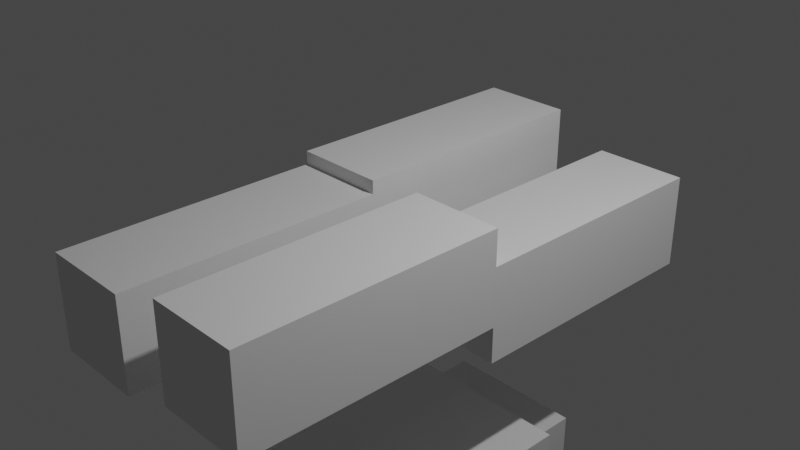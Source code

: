 # Source: Goldenmole.blend  (saved by Blender 2.91.10; exported with 4.5.12 LTS)
import bpy
from mathutils import Matrix  # noqa: F401  (used for matrix-valued properties, if any)

bpy.ops.wm.read_factory_settings(use_empty=True)
scene = bpy.context.scene
scene.name = 'Scene'

# ---- collections
col_collection = bpy.data.collections.new('Collection'); scene.collection.children.link(col_collection)

# ---- world
world_world = bpy.data.worlds.new('World'); scene.world = world_world
world_world.use_nodes = True; world_world.node_tree.nodes.clear()
_N = world_world.node_tree.nodes; _L = world_world.node_tree.links
n0 = _N.new('ShaderNodeOutputWorld'); n0.name = 'World Output'; n0.location = (300, 300)
n1 = _N.new('ShaderNodeBackground'); n1.name = 'Background'; n1.location = (10, 300)
n1.inputs[0].default_value = (0.05088, 0.05088, 0.05088, 1.0)
_L.new(n1.outputs[0], n0.inputs[0])
n0.is_active_output = True
world_world.color = (0.05088, 0.05088, 0.05088)
world_world.use_sun_shadow = False
world_world.sun_shadow_jitter_overblur = 0.0

# ---- cameras
cam_camera = bpy.data.cameras.new('Camera')
cam_camera.clip_end = 100.0
cam_camera.ortho_scale = 7.314

# ---- lights
light_light = bpy.data.lights.new('Light', 'POINT')
light_light.transmission_factor = 0.0
light_light.energy = 1000.0
light_light.shadow_soft_size = 0.1
light_light.shadow_maximum_resolution = 0.006
light_light.use_absolute_resolution = True

# ---- meshes
me_w_rfel = bpy.data.meshes.new('Würfel')
me_w_rfel.from_pydata([(0.0, 0.0, 0.0), (0.0, 0.0, 2.0), (0.0, 4.0, 0.0), (0.0, 4.0, 2.0), (3.0, 0.0, 0.0), (3.0, 0.0, 2.0), (3.0, 4.0, 0.0), (3.0, 4.0, 2.0)], [], [(0, 1, 3, 2), (2, 3, 7, 6), (6, 7, 5, 4), (4, 5, 1, 0), (2, 6, 4, 0), (7, 3, 1, 5)])
_uv = me_w_rfel.uv_layers.new(name='UV-Map')
_uv.uv.foreach_set('vector', [0.3359, 0.9609, 0.3359, 0.9766, 0.3047, 0.9766, 0.3047, 0.9609, 0.3047, 0.9609, 0.3047, 0.9766, 0.2812, 0.9766, 0.2812, 0.9609, 0.3906, 0.9609, 0.3906, 0.9766, 0.3594, 0.9766, 0.3594, 0.9609, 0.3594, 0.9609, 0.3594, 0.9766, 0.3359, 0.9766, 0.3359, 0.9609, 0.3359, 0.9766, 0.3359, 1.0, 0.3672, 1.0, 0.3672, 0.9766, 0.3047, 1.0, 0.3047, 0.9766, 0.3359, 0.9766, 0.3359, 1.0])
me_w_rfel.use_remesh_fix_poles = True
me_w_rfel.use_remesh_preserve_attributes = False
me_w_rfel.use_mirror_vertex_groups = False
me_w_rfel.update()
me_w_rfel_001 = bpy.data.meshes.new('Würfel.001')
me_w_rfel_001.from_pydata([(0.0, -2.0, -1.0), (0.0, -2.0, 4.0), (0.0, 6.0, -1.0), (0.0, 6.0, 4.0), (5.0, -2.0, -1.0), (5.0, -2.0, 4.0), (5.0, 6.0, -1.0), (5.0, 6.0, 4.0)], [], [(0, 1, 3, 2), (2, 3, 7, 6), (6, 7, 5, 4), (4, 5, 1, 0), (2, 6, 4, 0), (7, 3, 1, 5)])
_uv = me_w_rfel_001.uv_layers.new(name='UV-Map')
_uv.uv.foreach_set('vector', [0.4766, 0.7266, 0.4766, 0.7656, 0.4141, 0.7656, 0.4141, 0.7266, 0.4141, 0.7266, 0.4141, 0.7656, 0.375, 0.7656, 0.375, 0.7266, 0.5781, 0.7266, 0.5781, 0.7656, 0.5156, 0.7656, 0.5156, 0.7266, 0.5156, 0.7266, 0.5156, 0.7656, 0.4766, 0.7656, 0.4766, 0.7266, 0.4766, 0.7656, 0.4766, 0.8047, 0.5391, 0.8047, 0.5391, 0.7656, 0.4141, 0.8047, 0.4141, 0.7656, 0.4766, 0.7656, 0.4766, 0.8047])
me_w_rfel_001.use_remesh_fix_poles = True
me_w_rfel_001.use_remesh_preserve_attributes = False
me_w_rfel_001.use_mirror_vertex_groups = False
me_w_rfel_001.update()
me_w_rfel_002 = bpy.data.meshes.new('Würfel.002')
me_w_rfel_002.from_pydata([(0.0, -4.0, -2.0), (0.0, -4.0, 6.0), (0.0, 8.0, -2.0), (0.0, 8.0, 6.0), (12.0, -4.0, -2.0), (12.0, -4.0, 6.0), (12.0, 8.0, -2.0), (12.0, 8.0, 6.0)], [], [(0, 1, 3, 2), (2, 3, 7, 6), (6, 7, 5, 4), (4, 5, 1, 0), (2, 6, 4, 0), (7, 3, 1, 5)])
_uv = me_w_rfel_002.uv_layers.new(name='UV-Map')
_uv.uv.foreach_set('vector', [0.1875, 0.8438, 0.1875, 0.9062, 0.09375, 0.9062, 0.09375, 0.8438, 0.09375, 0.8438, 0.09375, 0.9062, 0.0, 0.9062, 0.0, 0.8438, 0.375, 0.8438, 0.375, 0.9062, 0.2812, 0.9062, 0.2812, 0.8438, 0.2812, 0.8438, 0.2812, 0.9062, 0.1875, 0.9062, 0.1875, 0.8438, 0.1875, 0.9062, 0.1875, 1.0, 0.2812, 1.0, 0.2812, 0.9062, 0.09375, 1.0, 0.09375, 0.9062, 0.1875, 0.9062, 0.1875, 1.0])
me_w_rfel_002.use_remesh_fix_poles = True
me_w_rfel_002.use_remesh_preserve_attributes = False
me_w_rfel_002.use_mirror_vertex_groups = False
me_w_rfel_002.update()
me_w_rfel_003 = bpy.data.meshes.new('Würfel.003')
me_w_rfel_003.from_pydata([(0.0, -2.0, -2.0), (0.0, -2.0, 5.0), (0.0, 6.0, -2.0), (0.0, 6.0, 5.0), (5.0, -2.0, -2.0), (5.0, -2.0, 5.0), (5.0, 6.0, -2.0), (5.0, 6.0, 5.0)], [], [(0, 1, 3, 2), (2, 3, 7, 6), (6, 7, 5, 4), (4, 5, 1, 0), (2, 6, 4, 0), (7, 3, 1, 5)])
_uv = me_w_rfel_003.uv_layers.new(name='UV-Map')
_uv.uv.foreach_set('vector', [0.3984, 0.5625, 0.3984, 0.6172, 0.3359, 0.6172, 0.3359, 0.5625, 0.3359, 0.5625, 0.3359, 0.6172, 0.2969, 0.6172, 0.2969, 0.5625, 0.5, 0.5625, 0.5, 0.6172, 0.4375, 0.6172, 0.4375, 0.5625, 0.4375, 0.5625, 0.4375, 0.6172, 0.3984, 0.6172, 0.3984, 0.5625, 0.3984, 0.6172, 0.3984, 0.6562, 0.4609, 0.6562, 0.4609, 0.6172, 0.3359, 0.6562, 0.3359, 0.6172, 0.3984, 0.6172, 0.3984, 0.6562])
me_w_rfel_003.use_remesh_fix_poles = True
me_w_rfel_003.use_remesh_preserve_attributes = False
me_w_rfel_003.use_mirror_vertex_groups = False
me_w_rfel_003.update()
me_w_rfel_004 = bpy.data.meshes.new('Würfel.004')
me_w_rfel_004.from_pydata([(-3.0, 0.0, -2.0), (-3.0, 0.0, 1.0), (-3.0, 2.0, -2.0), (-3.0, 2.0, 1.0), (1.0, 0.0, -2.0), (1.0, 0.0, 1.0), (1.0, 2.0, -2.0), (1.0, 2.0, 1.0)], [], [(0, 1, 3, 2), (2, 3, 7, 6), (6, 7, 5, 4), (4, 5, 1, 0), (2, 6, 4, 0), (7, 3, 1, 5)])
_uv = me_w_rfel_004.uv_layers.new(name='UV-Map')
_uv.uv.foreach_set('vector', [0.04688, 0.7344, 0.04688, 0.7578, 0.03125, 0.7578, 0.03125, 0.7344, 0.03125, 0.7344, 0.03125, 0.7578, 0.0, 0.7578, 0.0, 0.7344, 0.09375, 0.7344, 0.09375, 0.7578, 0.07812, 0.7578, 0.07812, 0.7344, 0.07812, 0.7344, 0.07812, 0.7578, 0.04688, 0.7578, 0.04688, 0.7344, 0.04688, 0.7578, 0.04688, 0.7891, 0.0625, 0.7891, 0.0625, 0.7578, 0.03125, 0.7891, 0.03125, 0.7578, 0.04688, 0.7578, 0.04688, 0.7891])
me_w_rfel_004.use_remesh_fix_poles = True
me_w_rfel_004.use_remesh_preserve_attributes = False
me_w_rfel_004.use_mirror_vertex_groups = False
me_w_rfel_004.update()
me_w_rfel_005 = bpy.data.meshes.new('Würfel.005')
me_w_rfel_005.from_pydata([(-3.0, 0.0, -2.0), (-3.0, 0.0, 1.0), (-3.0, 3.0, -2.0), (-3.0, 3.0, 1.0), (1.0, 0.0, -2.0), (1.0, 0.0, 1.0), (1.0, 3.0, -2.0), (1.0, 3.0, 1.0)], [], [(0, 1, 3, 2), (2, 3, 7, 6), (6, 7, 5, 4), (4, 5, 1, 0), (2, 6, 4, 0), (7, 3, 1, 5)])
_uv = me_w_rfel_005.uv_layers.new(name='UV-Map')
_uv.uv.foreach_set('vector', [0.2422, 0.7578, 0.2422, 0.7812, 0.2188, 0.7812, 0.2188, 0.7578, 0.2188, 0.7578, 0.2188, 0.7812, 0.1875, 0.7812, 0.1875, 0.7578, 0.2969, 0.7578, 0.2969, 0.7812, 0.2734, 0.7812, 0.2734, 0.7578, 0.2734, 0.7578, 0.2734, 0.7812, 0.2422, 0.7812, 0.2422, 0.7578, 0.2422, 0.7812, 0.2422, 0.8125, 0.2656, 0.8125, 0.2656, 0.7812, 0.2188, 0.8125, 0.2188, 0.7812, 0.2422, 0.7812, 0.2422, 0.8125])
me_w_rfel_005.use_remesh_fix_poles = True
me_w_rfel_005.use_remesh_preserve_attributes = False
me_w_rfel_005.use_mirror_vertex_groups = False
me_w_rfel_005.update()
me_w_rfel_006 = bpy.data.meshes.new('Würfel.006')
me_w_rfel_006.from_pydata([(-3.0, 1.0, -2.0), (-3.0, 1.0, 1.0), (-3.0, 4.0, -2.0), (-3.0, 4.0, 1.0), (1.0, 1.0, -2.0), (1.0, 1.0, 1.0), (1.0, 4.0, -2.0), (1.0, 4.0, 1.0)], [], [(0, 1, 3, 2), (2, 3, 7, 6), (6, 7, 5, 4), (4, 5, 1, 0), (2, 6, 4, 0), (7, 3, 1, 5)])
_uv = me_w_rfel_006.uv_layers.new(name='UV-Map')
_uv.uv.foreach_set('vector', [0.05469, 0.7891, 0.05469, 0.8125, 0.03125, 0.8125, 0.03125, 0.7891, 0.03125, 0.7891, 0.03125, 0.8125, 0.0, 0.8125, 0.0, 0.7891, 0.1094, 0.7891, 0.1094, 0.8125, 0.08594, 0.8125, 0.08594, 0.7891, 0.08594, 0.7891, 0.08594, 0.8125, 0.05469, 0.8125, 0.05469, 0.7891, 0.05469, 0.8125, 0.05469, 0.8438, 0.07812, 0.8438, 0.07812, 0.8125, 0.03125, 0.8438, 0.03125, 0.8125, 0.05469, 0.8125, 0.05469, 0.8438])
me_w_rfel_006.use_remesh_fix_poles = True
me_w_rfel_006.use_remesh_preserve_attributes = False
me_w_rfel_006.use_mirror_vertex_groups = False
me_w_rfel_006.update()
me_w_rfel_007 = bpy.data.meshes.new('Würfel.007')
me_w_rfel_007.from_pydata([(-3.0, 2.0, -2.0), (-3.0, 2.0, 1.0), (-3.0, 4.0, -2.0), (-3.0, 4.0, 1.0), (1.0, 2.0, -2.0), (1.0, 2.0, 1.0), (1.0, 4.0, -2.0), (1.0, 4.0, 1.0)], [], [(0, 1, 3, 2), (2, 3, 7, 6), (6, 7, 5, 4), (4, 5, 1, 0), (2, 6, 4, 0), (7, 3, 1, 5)])
_uv = me_w_rfel_007.uv_layers.new(name='UV-Map')
_uv.uv.foreach_set('vector', [0.04688, 0.9453, 0.04688, 0.9688, 0.03125, 0.9688, 0.03125, 0.9453, 0.03125, 0.9453, 0.03125, 0.9688, 0.0, 0.9688, 0.0, 0.9453, 0.09375, 0.9453, 0.09375, 0.9688, 0.07812, 0.9688, 0.07812, 0.9453, 0.07812, 0.9453, 0.07812, 0.9688, 0.04688, 0.9688, 0.04688, 0.9453, 0.04688, 0.9688, 0.04688, 1.0, 0.0625, 1.0, 0.0625, 0.9688, 0.03125, 1.0, 0.03125, 0.9688, 0.04688, 0.9688, 0.04688, 1.0])
me_w_rfel_007.use_remesh_fix_poles = True
me_w_rfel_007.use_remesh_preserve_attributes = False
me_w_rfel_007.use_mirror_vertex_groups = False
me_w_rfel_007.update()
me_w_rfel_008 = bpy.data.meshes.new('Würfel.008')
me_w_rfel_008.from_pydata([(-11.0, 0.0, 0.0), (-11.0, 0.0, 5.0), (-11.0, 5.0, 0.0), (-11.0, 5.0, 5.0), (3.0, 0.0, 0.0), (3.0, 0.0, 5.0), (3.0, 5.0, 0.0), (3.0, 5.0, 5.0)], [], [(0, 1, 3, 2), (2, 3, 7, 6), (6, 7, 5, 4), (4, 5, 1, 0), (2, 6, 4, 0), (7, 3, 1, 5)])
_uv = me_w_rfel_008.uv_layers.new(name='UV-Map')
_uv.uv.foreach_set('vector', [0.1484, 0.5469, 0.1484, 0.5859, 0.1094, 0.5859, 0.1094, 0.5469, 0.1094, 0.5469, 0.1094, 0.5859, 0.0, 0.5859, 0.0, 0.5469, 0.2969, 0.5469, 0.2969, 0.5859, 0.2578, 0.5859, 0.2578, 0.5469, 0.2578, 0.5469, 0.2578, 0.5859, 0.1484, 0.5859, 0.1484, 0.5469, 0.1484, 0.5859, 0.1484, 0.6953, 0.1875, 0.6953, 0.1875, 0.5859, 0.1094, 0.6953, 0.1094, 0.5859, 0.1484, 0.5859, 0.1484, 0.6953])
me_w_rfel_008.use_remesh_fix_poles = True
me_w_rfel_008.use_remesh_preserve_attributes = False
me_w_rfel_008.use_mirror_vertex_groups = False
me_w_rfel_008.update()
me_w_rfel_009 = bpy.data.meshes.new('Würfel.009')
me_w_rfel_009.from_pydata([(-11.0, 0.0, 0.0), (-11.0, 0.0, 5.0), (-11.0, 5.0, 0.0), (-11.0, 5.0, 5.0), (3.0, 0.0, 0.0), (3.0, 0.0, 5.0), (3.0, 5.0, 0.0), (3.0, 5.0, 5.0)], [], [(0, 1, 3, 2), (2, 3, 7, 6), (6, 7, 5, 4), (4, 5, 1, 0), (2, 6, 4, 0), (7, 3, 1, 5)])
_uv = me_w_rfel_009.uv_layers.new(name='UV-Map')
_uv.uv.foreach_set('vector', [0.1484, 0.6953, 0.1484, 0.7344, 0.1094, 0.7344, 0.1094, 0.6953, 0.1094, 0.6953, 0.1094, 0.7344, 0.0, 0.7344, 0.0, 0.6953, 0.2969, 0.6953, 0.2969, 0.7344, 0.2578, 0.7344, 0.2578, 0.6953, 0.2578, 0.6953, 0.2578, 0.7344, 0.1484, 0.7344, 0.1484, 0.6953, 0.1484, 0.7344, 0.1484, 0.8438, 0.1875, 0.8438, 0.1875, 0.7344, 0.1094, 0.8438, 0.1094, 0.7344, 0.1484, 0.7344, 0.1484, 0.8438])
me_w_rfel_009.use_remesh_fix_poles = True
me_w_rfel_009.use_remesh_preserve_attributes = False
me_w_rfel_009.use_mirror_vertex_groups = False
me_w_rfel_009.update()
me_w_rfel_010 = bpy.data.meshes.new('Würfel.010')
me_w_rfel_010.from_pydata([(-11.0, 0.0, 0.0), (-11.0, 0.0, 5.0), (-11.0, 5.0, 0.0), (-11.0, 5.0, 5.0), (3.0, 0.0, 0.0), (3.0, 0.0, 5.0), (3.0, 5.0, 0.0), (3.0, 5.0, 5.0)], [], [(0, 1, 3, 2), (2, 3, 7, 6), (6, 7, 5, 4), (4, 5, 1, 0), (2, 6, 4, 0), (7, 3, 1, 5)])
_uv = me_w_rfel_010.uv_layers.new(name='UV-Map')
_uv.uv.foreach_set('vector', [0.4141, 0.8047, 0.4141, 0.8438, 0.375, 0.8438, 0.375, 0.8047, 0.375, 0.8047, 0.375, 0.8438, 0.2656, 0.8438, 0.2656, 0.8047, 0.5625, 0.8047, 0.5625, 0.8438, 0.5234, 0.8438, 0.5234, 0.8047, 0.5234, 0.8047, 0.5234, 0.8438, 0.4141, 0.8438, 0.4141, 0.8047, 0.4141, 0.8438, 0.4141, 0.9531, 0.4531, 0.9531, 0.4531, 0.8438, 0.375, 0.9531, 0.375, 0.8438, 0.4141, 0.8438, 0.4141, 0.9531])
me_w_rfel_010.use_remesh_fix_poles = True
me_w_rfel_010.use_remesh_preserve_attributes = False
me_w_rfel_010.use_mirror_vertex_groups = False
me_w_rfel_010.update()
me_w_rfel_011 = bpy.data.meshes.new('Würfel.011')
me_w_rfel_011.from_pydata([(-11.0, 0.0, 0.0), (-11.0, 0.0, 5.0), (-11.0, 5.0, 0.0), (-11.0, 5.0, 5.0), (3.0, 0.0, 0.0), (3.0, 0.0, 5.0), (3.0, 5.0, 0.0), (3.0, 5.0, 5.0)], [], [(0, 1, 3, 2), (2, 3, 7, 6), (6, 7, 5, 4), (4, 5, 1, 0), (2, 6, 4, 0), (7, 3, 1, 5)])
_uv = me_w_rfel_011.uv_layers.new(name='UV-Map')
_uv.uv.foreach_set('vector', [0.3359, 0.6562, 0.3359, 0.6953, 0.2969, 0.6953, 0.2969, 0.6562, 0.2969, 0.6562, 0.2969, 0.6953, 0.1875, 0.6953, 0.1875, 0.6562, 0.4844, 0.6562, 0.4844, 0.6953, 0.4453, 0.6953, 0.4453, 0.6562, 0.4453, 0.6562, 0.4453, 0.6953, 0.3359, 0.6953, 0.3359, 0.6562, 0.3359, 0.6953, 0.3359, 0.8047, 0.375, 0.8047, 0.375, 0.6953, 0.2969, 0.8047, 0.2969, 0.6953, 0.3359, 0.6953, 0.3359, 0.8047])
me_w_rfel_011.use_remesh_fix_poles = True
me_w_rfel_011.use_remesh_preserve_attributes = False
me_w_rfel_011.use_mirror_vertex_groups = False
me_w_rfel_011.update()
arm_skelett = bpy.data.armatures.new('Skelett')  # bones are not reproduced
arm_skelett_001 = bpy.data.armatures.new('Skelett.001')  # bones are not reproduced
arm_skelett_002 = bpy.data.armatures.new('Skelett.002')  # bones are not reproduced
arm_skelett_003 = bpy.data.armatures.new('Skelett.003')  # bones are not reproduced
arm_skelett_004 = bpy.data.armatures.new('Skelett.004')  # bones are not reproduced
arm_skelett_005 = bpy.data.armatures.new('Skelett.005')  # bones are not reproduced
arm_skelett_006 = bpy.data.armatures.new('Skelett.006')  # bones are not reproduced
arm_skelett_007 = bpy.data.armatures.new('Skelett.007')  # bones are not reproduced
arm_skelett_008 = bpy.data.armatures.new('Skelett.008')  # bones are not reproduced

# ---- objects
ob_cube_001 = bpy.data.objects.new('cube.001', me_w_rfel)
ob_cube_002 = bpy.data.objects.new('cube.002', me_w_rfel_001)
ob_cube_003 = bpy.data.objects.new('cube.003', me_w_rfel_002)
ob_cube_004 = bpy.data.objects.new('cube.004', me_w_rfel_003)
ob_cube_005 = bpy.data.objects.new('cube.005', me_w_rfel_004)
ob_cube_006 = bpy.data.objects.new('cube.006', me_w_rfel_005)
ob_cube_007 = bpy.data.objects.new('cube.007', me_w_rfel_006)
ob_cube_008 = bpy.data.objects.new('cube.008', me_w_rfel_007)
ob_cube_009 = bpy.data.objects.new('cube.009', me_w_rfel_008)
ob_cube_010 = bpy.data.objects.new('cube.010', me_w_rfel_009)
ob_cube_011 = bpy.data.objects.new('cube.011', me_w_rfel_010)
ob_cube = bpy.data.objects.new('cube', me_w_rfel_011)
ob_skelett = bpy.data.objects.new('Skelett', arm_skelett)
ob_skelett_001 = bpy.data.objects.new('Skelett.001', arm_skelett_001)
ob_skelett_002 = bpy.data.objects.new('Skelett.002', arm_skelett_002)
ob_skelett_003 = bpy.data.objects.new('Skelett.003', arm_skelett_003)
ob_skelett_004 = bpy.data.objects.new('Skelett.004', arm_skelett_004)
ob_skelett_005 = bpy.data.objects.new('Skelett.005', arm_skelett_005)
ob_skelett_006 = bpy.data.objects.new('Skelett.006', arm_skelett_006)
ob_skelett_007 = bpy.data.objects.new('Skelett.007', arm_skelett_007)
ob_skelett_008 = bpy.data.objects.new('Skelett.008', arm_skelett_008)
ob_light = bpy.data.objects.new('Light', light_light)
ob_camera = bpy.data.objects.new('Camera', cam_camera)

# ---- transforms, parenting, visibility, modifiers, constraints
ob_cube_001.parent = ob_skelett_004
ob_cube_001.matrix_parent_inverse = Matrix(((1.0, -0.0, 0.0, 0.2316), (-0.0, 1.0, -0.0, 0.0), (0.0, -0.0, 1.0, 2.499), (-0.0, 0.0, -0.0, 1.0)))
ob_cube_001.location = (-0.5598, 2.527, -3.995)
ob_cube_001.rotation_euler = (0.0, -0.0, -1.572)
ob_cube_001.scale = (0.2135, 0.2135, 0.2135)
ob_cube_001.lineart.crease_threshold = 0.0
_vg = ob_cube_001.vertex_groups.new(name='Bone')
_vg.add([0, 1, 2, 3, 4, 5, 6, 7], 1.0, 'REPLACE')
_m = ob_cube_001.modifiers.new('Skelett', 'ARMATURE')
_m.object = ob_skelett_004
ob_cube_002.parent = ob_skelett_004
ob_cube_002.matrix_parent_inverse = Matrix(((1.0, -0.0, 0.0, 0.2316), (-0.0, 1.0, -0.0, 0.0), (0.0, -0.0, 1.0, 2.499), (-0.0, 0.0, -0.0, 1.0)))
ob_cube_002.location = (-0.5603, 2.1, -3.995)
ob_cube_002.rotation_euler = (0.0, -0.0, -1.572)
ob_cube_002.scale = (0.2135, 0.2135, 0.2135)
ob_cube_002.lineart.crease_threshold = 0.0
_vg = ob_cube_002.vertex_groups.new(name='Bone')
_vg.add([0, 1, 2, 3, 4, 5, 6, 7], 1.0, 'REPLACE')
_m = ob_cube_002.modifiers.new('Skelett', 'ARMATURE')
_m.object = ob_skelett_004
ob_cube_003.parent = ob_skelett_004
ob_cube_003.matrix_parent_inverse = Matrix(((1.0, -0.0, 0.0, 0.2316), (-0.0, 1.0, -0.0, 0.0), (0.0, -0.0, 1.0, 2.499), (-0.0, 0.0, -0.0, 1.0)))
ob_cube_003.location = (-0.5614, 1.246, -3.995)
ob_cube_003.rotation_euler = (0.0, -0.0, -1.572)
ob_cube_003.scale = (0.2135, 0.2135, 0.2135)
ob_cube_003.lineart.crease_threshold = 0.0
_vg = ob_cube_003.vertex_groups.new(name='Bone')
_vg.add([0, 1, 2, 3, 4, 5, 6, 7], 1.0, 'REPLACE')
_m = ob_cube_003.modifiers.new('Skelett', 'ARMATURE')
_m.object = ob_skelett_004
ob_cube_004.parent = ob_skelett_004
ob_cube_004.matrix_parent_inverse = Matrix(((1.0, -0.0, 0.0, 0.2316), (-0.0, 1.0, -0.0, 0.0), (0.0, -0.0, 1.0, 2.499), (-0.0, 0.0, -0.0, 1.0)))
ob_cube_004.location = (-0.5645, -1.102, -3.995)
ob_cube_004.rotation_euler = (0.0, -0.0, -1.572)
ob_cube_004.scale = (0.2135, 0.2135, 0.2135)
ob_cube_004.lineart.crease_threshold = 0.0
_vg = ob_cube_004.vertex_groups.new(name='Bone')
_vg.add([0, 1, 2, 3, 4, 5, 6, 7], 1.0, 'REPLACE')
_m = ob_cube_004.modifiers.new('Skelett', 'ARMATURE')
_m.object = ob_skelett_004
ob_cube_005.parent = ob_skelett_006
ob_cube_005.matrix_parent_inverse = Matrix(((1.663, 0.0, -0.0, 1.607), (-0.0, -1.661, 0.07597, 1.319), (0.0, -0.07597, -1.661, -7.034), (-0.0, 0.0, -0.0, 1.0)))
ob_cube_005.location = (-1.203, 0.3933, -4.422)
ob_cube_005.rotation_euler = (0.0, -0.0, -1.572)
ob_cube_005.scale = (0.2135, 0.2135, 0.2135)
ob_cube_005.lineart.crease_threshold = 0.0
_vg = ob_cube_005.vertex_groups.new(name='Bone')
_vg.add([0, 1, 2, 3, 4, 5, 6, 7], 1.0, 'REPLACE')
_m = ob_cube_005.modifiers.new('Skelett', 'ARMATURE')
_m.object = ob_skelett_006
ob_cube_006.parent = ob_skelett_007
ob_cube_006.matrix_parent_inverse = Matrix(((1.663, 0.0, -0.0, 1.607), (0.0, -1.661, 0.07597, -0.8699), (0.0, -0.07597, -1.661, -7.134), (-0.0, 0.0, -0.0, 1.0)))
ob_cube_006.location = (-1.205, -1.101, -4.422)
ob_cube_006.rotation_euler = (0.0, -0.0, -1.572)
ob_cube_006.scale = (0.2135, 0.2135, 0.2135)
ob_cube_006.lineart.crease_threshold = 0.0
_vg = ob_cube_006.vertex_groups.new(name='Bone')
_vg.add([0, 1, 2, 3, 4, 5, 6, 7], 1.0, 'REPLACE')
_m = ob_cube_006.modifiers.new('Skelett', 'ARMATURE')
_m.object = ob_skelett_007
ob_cube_007.parent = ob_skelett_008
ob_cube_007.matrix_parent_inverse = Matrix(((1.663, 0.0, 0.0, -0.8761), (0.0, -1.661, 0.07597, -0.8699), (0.0, -0.07597, -1.661, -7.134), (-0.0, 0.0, -0.0, 1.0)))
ob_cube_007.location = (0.07597, -1.103, -4.422)
ob_cube_007.rotation_euler = (0.0, -0.0, -1.572)
ob_cube_007.scale = (0.2135, 0.2135, 0.2135)
ob_cube_007.lineart.crease_threshold = 0.0
_vg = ob_cube_007.vertex_groups.new(name='Bone')
_vg.add([0, 1, 2, 3, 4, 5, 6, 7], 1.0, 'REPLACE')
_m = ob_cube_007.modifiers.new('Skelett', 'ARMATURE')
_m.object = ob_skelett_008
ob_cube_008.parent = ob_skelett_005
ob_cube_008.matrix_parent_inverse = Matrix(((1.663, 0.0, 0.0, -1.271), (-0.0, -1.661, 0.07597, 1.319), (0.0, -0.07597, -1.661, -7.034), (-0.0, 0.0, -0.0, 1.0)))
ob_cube_008.location = (0.0779, 0.3917, -4.422)
ob_cube_008.rotation_euler = (0.0, -0.0, -1.572)
ob_cube_008.scale = (0.2135, 0.2135, 0.2135)
ob_cube_008.lineart.crease_threshold = 0.0
_vg = ob_cube_008.vertex_groups.new(name='Bone')
_vg.add([0, 1, 2, 3, 4, 5, 6, 7], 1.0, 'REPLACE')
_m = ob_cube_008.modifiers.new('Skelett', 'ARMATURE')
_m.object = ob_skelett_005
ob_cube_009.parent = ob_skelett_002
ob_cube_009.matrix_parent_inverse = Matrix(((0.357, -0.0, -0.0, -0.3375), (-0.0, 0.02376, -0.3562, 0.07846), (-0.0, 0.3562, 0.02376, 1.176), (-0.0, 0.0, -0.0, 1.0)))
ob_cube_009.location = (0.2878, -2.384, -0.6668)
ob_cube_009.rotation_euler = (0.0, -0.0, -1.572)
ob_cube_009.scale = (0.2135, 0.2135, 0.2135)
ob_cube_009.lineart.crease_threshold = 0.0
_vg = ob_cube_009.vertex_groups.new(name='Bone')
_vg.add([0, 1, 2, 3, 4, 5, 6, 7], 1.0, 'REPLACE')
_m = ob_cube_009.modifiers.new('Skelett', 'ARMATURE')
_m.object = ob_skelett_002
ob_cube_010.parent = ob_skelett_003
ob_cube_010.matrix_parent_inverse = Matrix(((0.357, -0.0, 0.0, 0.3038), (-0.0, 0.02376, -0.3562, 0.07846), (-0.0, 0.3562, 0.02376, 1.176), (-0.0, 0.0, -0.0, 1.0)))
ob_cube_010.location = (-1.42, -2.382, -0.9005)
ob_cube_010.rotation_euler = (0.0, -0.0, -1.572)
ob_cube_010.scale = (0.2135, 0.2135, 0.2135)
ob_cube_010.lineart.crease_threshold = 0.0
_vg = ob_cube_010.vertex_groups.new(name='Bone')
_vg.add([0, 1, 2, 3, 4, 5, 6, 7], 1.0, 'REPLACE')
_m = ob_cube_010.modifiers.new('Skelett', 'ARMATURE')
_m.object = ob_skelett_003
ob_cube_011.parent = ob_skelett_001
ob_cube_011.matrix_parent_inverse = Matrix(((0.357, -0.0, 0.0, 0.2928), (-0.0, 0.02376, -0.3562, 0.0), (0.0, 0.3562, 0.02376, -0.0), (-0.0, 0.0, -0.0, 1.0)))
ob_cube_011.location = (-1.416, 0.6021, -0.7457)
ob_cube_011.rotation_euler = (0.0, -0.0, -1.572)
ob_cube_011.scale = (0.2135, 0.2135, 0.2135)
ob_cube_011.lineart.crease_threshold = 0.0
_vg = ob_cube_011.vertex_groups.new(name='Bone')
_vg.add([0, 1, 2, 3, 4, 5, 6, 7], 1.0, 'REPLACE')
_m = ob_cube_011.modifiers.new('Skelett', 'ARMATURE')
_m.object = ob_skelett_001
ob_cube.parent = ob_skelett
ob_cube.matrix_parent_inverse = Matrix(((0.357, -0.0, -0.0, -0.3375), (-0.0, 0.02376, -0.3562, -0.0), (0.0, 0.3562, 0.02376, -0.0), (-0.0, 0.0, -0.0, 1.0)))
ob_cube.location = (0.2917, 0.5999, -1.074)
ob_cube.rotation_euler = (0.0, -0.0, -1.572)
ob_cube.scale = (0.2135, 0.2135, 0.2135)
ob_cube.lineart.crease_threshold = 0.0
_vg = ob_cube.vertex_groups.new(name='Bone')
_vg.add([0, 1, 2, 3, 4, 5, 6, 7], 1.0, 'REPLACE')
_m = ob_cube.modifiers.new('Skelett', 'ARMATURE')
_m.object = ob_skelett
ob_skelett.location = (0.9453, 0.0, 0.0)
ob_skelett.rotation_euler = (-1.504, -0.0, 0.0)
ob_skelett.scale = (2.801, 2.801, 2.801)
ob_skelett.show_in_front = True
ob_skelett.lineart.crease_threshold = 0.0
ob_skelett_001.location = (-0.8202, 0.0, 0.0)
ob_skelett_001.rotation_euler = (-1.504, -0.0, 0.0)
ob_skelett_001.scale = (2.801, 2.801, 2.801)
ob_skelett_001.show_in_front = True
ob_skelett_001.lineart.crease_threshold = 0.0
ob_skelett_002.location = (0.9453, -3.301, 0.0)
ob_skelett_002.rotation_euler = (-1.504, -0.0, 0.0)
ob_skelett_002.scale = (2.801, 2.801, 2.801)
ob_skelett_002.show_in_front = True
ob_skelett_002.lineart.crease_threshold = 0.0
ob_skelett_003.location = (-0.851, -3.301, 0.0)
ob_skelett_003.rotation_euler = (-1.504, -0.0, 0.0)
ob_skelett_003.scale = (2.801, 2.801, 2.801)
ob_skelett_003.show_in_front = True
ob_skelett_003.lineart.crease_threshold = 0.0
ob_skelett_004.location = (-0.2316, 0.0, -2.499)
ob_skelett_004.show_in_front = True
ob_skelett_004.lineart.crease_threshold = 0.0
ob_skelett_005.location = (0.7645, 0.5988, -4.262)
ob_skelett_005.rotation_euler = (-3.187, -0.0, 0.0)
ob_skelett_005.scale = (0.6014, 0.6014, 0.6014)
ob_skelett_005.show_in_front = True
ob_skelett_005.lineart.crease_threshold = 0.0
ob_skelett_006.location = (-0.9665, 0.5988, -4.262)
ob_skelett_006.rotation_euler = (-3.187, -0.0, 0.0)
ob_skelett_006.scale = (0.6014, 0.6014, 0.6014)
ob_skelett_006.show_in_front = True
ob_skelett_006.lineart.crease_threshold = 0.0
ob_skelett_007.location = (-0.9665, -0.7186, -4.262)
ob_skelett_007.rotation_euler = (-3.187, -0.0, 0.0)
ob_skelett_007.scale = (0.6014, 0.6014, 0.6014)
ob_skelett_007.show_in_front = True
ob_skelett_007.lineart.crease_threshold = 0.0
ob_skelett_008.location = (0.5269, -0.7186, -4.262)
ob_skelett_008.rotation_euler = (-3.187, -0.0, 0.0)
ob_skelett_008.scale = (0.6014, 0.6014, 0.6014)
ob_skelett_008.show_in_front = True
ob_skelett_008.lineart.crease_threshold = 0.0
ob_light.location = (4.076, 0.9904, 5.904)
ob_light.rotation_euler = (0.6503, 0.05522, 1.866)
ob_light.lock_rotations_4d = False
ob_light.empty_display_type = 'ARROWS'
ob_light.color = (0.0, 0.0, 0.0, 0.0)
ob_light.lineart.crease_threshold = 0.0
ob_camera.location = (7.359, -6.926, 4.958)
ob_camera.rotation_euler = (1.109, 0.0, 0.8149)
ob_camera.lock_rotations_4d = False
ob_camera.empty_display_type = 'ARROWS'
ob_camera.color = (0.0, 0.0, 0.0, 0.0)
ob_camera.display_type = 'WIRE'
ob_camera.lineart.crease_threshold = 0.0

# ---- collection membership
scene.collection.objects.link(ob_cube_001)
scene.collection.objects.link(ob_cube_002)
scene.collection.objects.link(ob_cube_003)
scene.collection.objects.link(ob_cube_004)
scene.collection.objects.link(ob_cube_005)
scene.collection.objects.link(ob_cube_006)
scene.collection.objects.link(ob_cube_007)
scene.collection.objects.link(ob_cube_008)
scene.collection.objects.link(ob_cube_009)
scene.collection.objects.link(ob_cube_010)
scene.collection.objects.link(ob_cube_011)
scene.collection.objects.link(ob_cube)
scene.collection.objects.link(ob_skelett)
scene.collection.objects.link(ob_skelett_001)
scene.collection.objects.link(ob_skelett_002)
scene.collection.objects.link(ob_skelett_003)
scene.collection.objects.link(ob_skelett_004)
scene.collection.objects.link(ob_skelett_005)
scene.collection.objects.link(ob_skelett_006)
scene.collection.objects.link(ob_skelett_007)
scene.collection.objects.link(ob_skelett_008)
col_collection.objects.link(ob_light)
col_collection.objects.link(ob_camera)

# ---- scene / render settings (as saved in the file)
scene.camera = ob_camera
scene.frame_start = 1; scene.frame_end = 300; scene.frame_set(1)
scene.render.engine = 'BLENDER_EEVEE_NEXT'
scene.cycles.use_denoising = False
scene.cycles.samples = 128
scene.cycles.sampling_pattern = 'TABULATED_SOBOL'
scene.cycles.use_adaptive_sampling = False
scene.cycles.use_light_tree = False
scene.view_settings.view_transform = 'Filmic'
bpy.context.view_layer.update()
